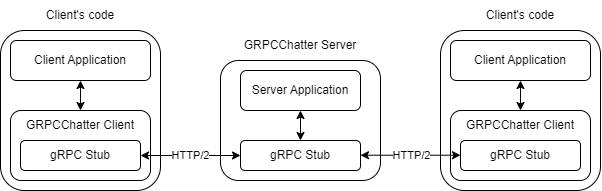

The diagram above was exported from draw.io. Its source (the exported page's mxGraphModel, read from the mxfile embedded in the PNG):
<mxGraphModel dx="724" dy="396" grid="1" gridSize="10" guides="1" tooltips="1" connect="1" arrows="1" fold="1" page="1" pageScale="1" pageWidth="827" pageHeight="1169" math="0" shadow="0">
  <root>
    <mxCell id="0" />
    <mxCell id="1" parent="0" />
    <mxCell id="Svko26ILU8wA0CQoL_6D-1" value="" style="rounded=1;whiteSpace=wrap;html=1;" vertex="1" parent="1">
      <mxGeometry x="280" y="200" width="160" height="120" as="geometry" />
    </mxCell>
    <mxCell id="Svko26ILU8wA0CQoL_6D-10" value="gRPC Stub" style="rounded=1;whiteSpace=wrap;html=1;" vertex="1" parent="1">
      <mxGeometry x="300" y="280" width="120" height="30" as="geometry" />
    </mxCell>
    <mxCell id="Svko26ILU8wA0CQoL_6D-14" value="Server Application" style="rounded=1;whiteSpace=wrap;html=1;" vertex="1" parent="1">
      <mxGeometry x="300" y="210" width="120" height="40" as="geometry" />
    </mxCell>
    <mxCell id="Svko26ILU8wA0CQoL_6D-16" value="" style="endArrow=classic;startArrow=classic;html=1;rounded=0;exitX=0.5;exitY=0;exitDx=0;exitDy=0;entryX=0.5;entryY=1;entryDx=0;entryDy=0;" edge="1" parent="1" source="Svko26ILU8wA0CQoL_6D-10" target="Svko26ILU8wA0CQoL_6D-14">
      <mxGeometry width="50" height="50" relative="1" as="geometry">
        <mxPoint x="350" y="310" as="sourcePoint" />
        <mxPoint x="400" y="260" as="targetPoint" />
      </mxGeometry>
    </mxCell>
    <mxCell id="Svko26ILU8wA0CQoL_6D-26" value="GRPCChatter Server" style="text;html=1;strokeColor=none;fillColor=none;align=center;verticalAlign=middle;whiteSpace=wrap;rounded=0;" vertex="1" parent="1">
      <mxGeometry x="280" y="170" width="160" height="30" as="geometry" />
    </mxCell>
    <mxCell id="Svko26ILU8wA0CQoL_6D-27" value="" style="rounded=1;whiteSpace=wrap;html=1;" vertex="1" parent="1">
      <mxGeometry x="60" y="170" width="160" height="160" as="geometry" />
    </mxCell>
    <mxCell id="Svko26ILU8wA0CQoL_6D-28" value="" style="rounded=1;whiteSpace=wrap;html=1;" vertex="1" parent="1">
      <mxGeometry x="70" y="250" width="140" height="70" as="geometry" />
    </mxCell>
    <mxCell id="Svko26ILU8wA0CQoL_6D-29" value="Client's code" style="text;html=1;strokeColor=none;fillColor=none;align=center;verticalAlign=middle;whiteSpace=wrap;rounded=0;" vertex="1" parent="1">
      <mxGeometry x="500" y="140" width="160" height="30" as="geometry" />
    </mxCell>
    <mxCell id="Svko26ILU8wA0CQoL_6D-30" value="gRPC Stub" style="rounded=1;whiteSpace=wrap;html=1;" vertex="1" parent="1">
      <mxGeometry x="80" y="280" width="120" height="30" as="geometry" />
    </mxCell>
    <mxCell id="Svko26ILU8wA0CQoL_6D-31" value="GRPCChatter Client" style="text;html=1;strokeColor=none;fillColor=none;align=center;verticalAlign=middle;whiteSpace=wrap;rounded=0;" vertex="1" parent="1">
      <mxGeometry x="70" y="250" width="140" height="30" as="geometry" />
    </mxCell>
    <mxCell id="Svko26ILU8wA0CQoL_6D-32" value="Client Application" style="rounded=1;whiteSpace=wrap;html=1;" vertex="1" parent="1">
      <mxGeometry x="70" y="180" width="140" height="40" as="geometry" />
    </mxCell>
    <mxCell id="Svko26ILU8wA0CQoL_6D-33" value="" style="endArrow=classic;startArrow=classic;html=1;rounded=0;entryX=0.5;entryY=0;entryDx=0;entryDy=0;exitX=0.5;exitY=1;exitDx=0;exitDy=0;" edge="1" parent="1" source="Svko26ILU8wA0CQoL_6D-32" target="Svko26ILU8wA0CQoL_6D-31">
      <mxGeometry width="50" height="50" relative="1" as="geometry">
        <mxPoint x="160" y="160" as="sourcePoint" />
        <mxPoint x="210" y="110" as="targetPoint" />
      </mxGeometry>
    </mxCell>
    <mxCell id="Svko26ILU8wA0CQoL_6D-34" value="" style="rounded=1;whiteSpace=wrap;html=1;" vertex="1" parent="1">
      <mxGeometry x="500" y="170" width="160" height="160" as="geometry" />
    </mxCell>
    <mxCell id="Svko26ILU8wA0CQoL_6D-35" value="" style="rounded=1;whiteSpace=wrap;html=1;" vertex="1" parent="1">
      <mxGeometry x="510" y="250" width="140" height="70" as="geometry" />
    </mxCell>
    <mxCell id="Svko26ILU8wA0CQoL_6D-36" value="gRPC Stub" style="rounded=1;whiteSpace=wrap;html=1;" vertex="1" parent="1">
      <mxGeometry x="520" y="280" width="120" height="30" as="geometry" />
    </mxCell>
    <mxCell id="Svko26ILU8wA0CQoL_6D-37" value="GRPCChatter Client" style="text;html=1;strokeColor=none;fillColor=none;align=center;verticalAlign=middle;whiteSpace=wrap;rounded=0;" vertex="1" parent="1">
      <mxGeometry x="510" y="250" width="140" height="30" as="geometry" />
    </mxCell>
    <mxCell id="Svko26ILU8wA0CQoL_6D-38" value="Client Application" style="rounded=1;whiteSpace=wrap;html=1;" vertex="1" parent="1">
      <mxGeometry x="510" y="180" width="140" height="40" as="geometry" />
    </mxCell>
    <mxCell id="Svko26ILU8wA0CQoL_6D-39" value="" style="endArrow=classic;startArrow=classic;html=1;rounded=0;entryX=0.5;entryY=0;entryDx=0;entryDy=0;exitX=0.5;exitY=1;exitDx=0;exitDy=0;" edge="1" parent="1" source="Svko26ILU8wA0CQoL_6D-38" target="Svko26ILU8wA0CQoL_6D-37">
      <mxGeometry width="50" height="50" relative="1" as="geometry">
        <mxPoint x="600" y="160" as="sourcePoint" />
        <mxPoint x="650" y="110" as="targetPoint" />
      </mxGeometry>
    </mxCell>
    <mxCell id="Svko26ILU8wA0CQoL_6D-40" value="Client's code" style="text;html=1;strokeColor=none;fillColor=none;align=center;verticalAlign=middle;whiteSpace=wrap;rounded=0;" vertex="1" parent="1">
      <mxGeometry x="60" y="140" width="160" height="30" as="geometry" />
    </mxCell>
    <mxCell id="Svko26ILU8wA0CQoL_6D-41" value="" style="endArrow=classic;startArrow=classic;html=1;rounded=0;exitX=1;exitY=0.5;exitDx=0;exitDy=0;entryX=0;entryY=0.5;entryDx=0;entryDy=0;" edge="1" parent="1" source="Svko26ILU8wA0CQoL_6D-30" target="Svko26ILU8wA0CQoL_6D-10">
      <mxGeometry width="50" height="50" relative="1" as="geometry">
        <mxPoint x="230" y="350" as="sourcePoint" />
        <mxPoint x="280" y="300" as="targetPoint" />
      </mxGeometry>
    </mxCell>
    <mxCell id="Svko26ILU8wA0CQoL_6D-43" value="HTTP/2" style="edgeLabel;html=1;align=center;verticalAlign=middle;resizable=0;points=[];" vertex="1" connectable="0" parent="Svko26ILU8wA0CQoL_6D-41">
      <mxGeometry x="-0.0062" relative="1" as="geometry">
        <mxPoint as="offset" />
      </mxGeometry>
    </mxCell>
    <mxCell id="Svko26ILU8wA0CQoL_6D-42" value="" style="endArrow=classic;startArrow=classic;html=1;rounded=0;exitX=1;exitY=0.5;exitDx=0;exitDy=0;entryX=0;entryY=0.5;entryDx=0;entryDy=0;" edge="1" parent="1">
      <mxGeometry width="50" height="50" relative="1" as="geometry">
        <mxPoint x="420" y="294.71" as="sourcePoint" />
        <mxPoint x="520" y="294.71" as="targetPoint" />
      </mxGeometry>
    </mxCell>
    <mxCell id="Svko26ILU8wA0CQoL_6D-44" value="HTTP/2" style="edgeLabel;html=1;align=center;verticalAlign=middle;resizable=0;points=[];" vertex="1" connectable="0" parent="Svko26ILU8wA0CQoL_6D-42">
      <mxGeometry x="-0.072" relative="1" as="geometry">
        <mxPoint x="4" as="offset" />
      </mxGeometry>
    </mxCell>
  </root>
</mxGraphModel>